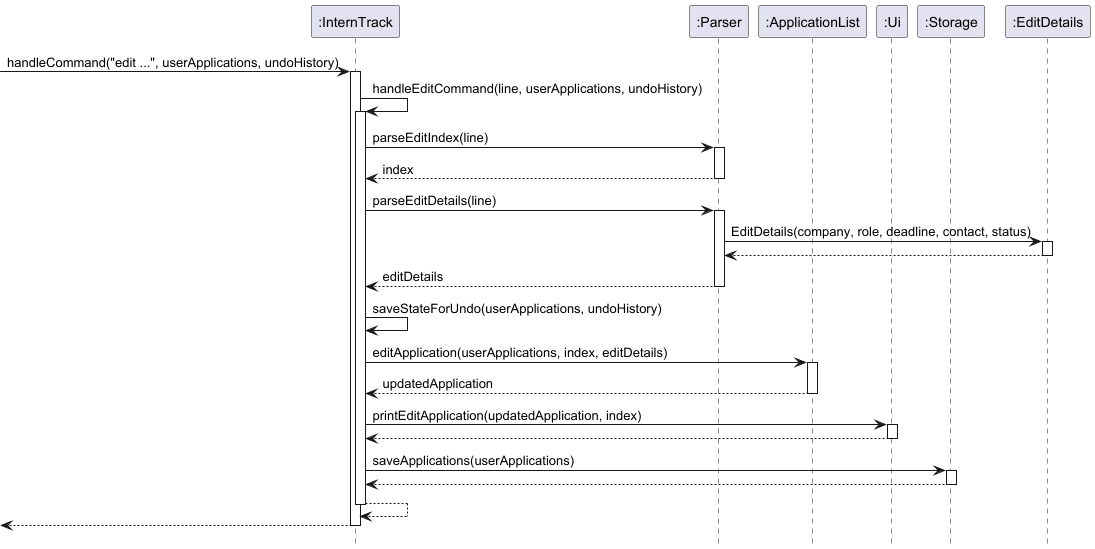

The diagram above was rendered by PlantUML. Its source (embedded in the PNG):
@startuml
hide footbox

participant ":InternTrack" as InternTrack
participant ":Parser" as Parser
participant ":ApplicationList" as ApplicationList
participant ":Ui" as Ui
participant ":Storage" as Storage
participant ":EditDetails" as EditDetails

[-> InternTrack : handleCommand("edit ...", userApplications, undoHistory)
activate InternTrack

InternTrack -> InternTrack : handleEditCommand(line, userApplications, undoHistory)
activate InternTrack

InternTrack -> Parser : parseEditIndex(line)
activate Parser
Parser --> InternTrack : index
deactivate Parser

InternTrack -> Parser : parseEditDetails(line)
activate Parser
create "editDetails:EditDetails" as EditDetails
Parser -> EditDetails : EditDetails(company, role, deadline, contact, status)
activate EditDetails
EditDetails --> Parser
deactivate EditDetails
Parser --> InternTrack : editDetails
deactivate Parser

InternTrack -> InternTrack : saveStateForUndo(userApplications, undoHistory)

InternTrack -> ApplicationList : editApplication(userApplications, index, editDetails)
activate ApplicationList
ApplicationList --> InternTrack : updatedApplication
deactivate ApplicationList

InternTrack -> Ui : printEditApplication(updatedApplication, index)
activate Ui
Ui --> InternTrack
deactivate Ui

InternTrack -> Storage : saveApplications(userApplications)
activate Storage
Storage --> InternTrack
deactivate Storage

InternTrack --> InternTrack
deactivate InternTrack
[<-- InternTrack
deactivate InternTrack
@enduml